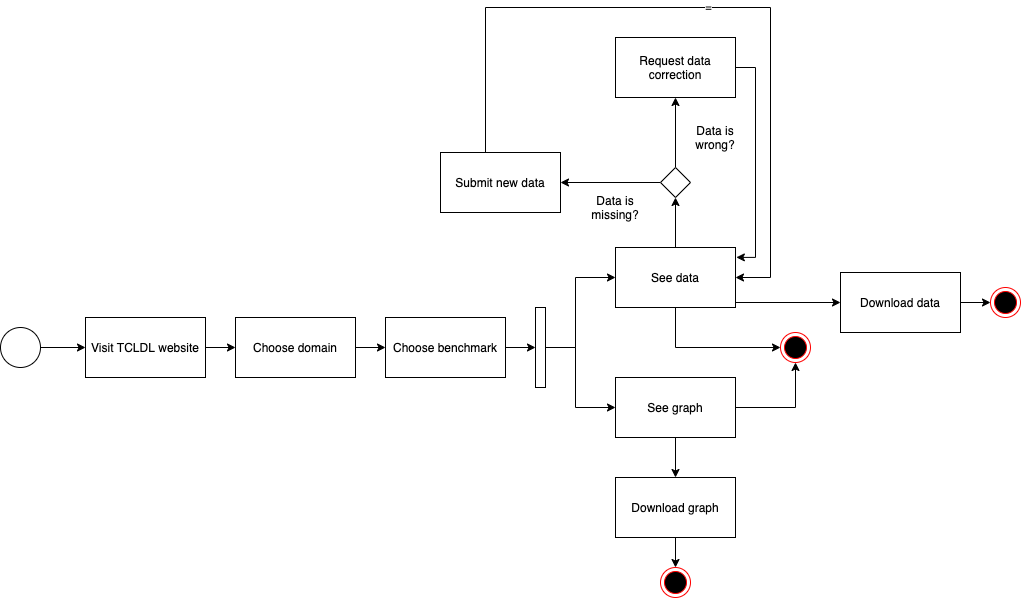

The diagram above was exported from draw.io. Its source (the exported page's mxGraphModel, read from the mxfile embedded in the PNG):
<mxGraphModel dx="450" dy="284" grid="1" gridSize="10" guides="1" tooltips="1" connect="1" arrows="1" fold="1" page="1" pageScale="1" pageWidth="850" pageHeight="1100" math="0" shadow="0">
  <root>
    <mxCell id="0" />
    <mxCell id="1" parent="0" />
    <mxCell id="ev7KiNdmLGlwtTpDMrmA-7" style="edgeStyle=orthogonalEdgeStyle;rounded=0;orthogonalLoop=1;jettySize=auto;html=1;entryX=0;entryY=0.5;entryDx=0;entryDy=0;" edge="1" parent="1" source="ev7KiNdmLGlwtTpDMrmA-1" target="ev7KiNdmLGlwtTpDMrmA-2">
      <mxGeometry relative="1" as="geometry" />
    </mxCell>
    <mxCell id="ev7KiNdmLGlwtTpDMrmA-1" value="" style="ellipse;whiteSpace=wrap;html=1;aspect=fixed;" vertex="1" parent="1">
      <mxGeometry x="10" y="560" width="40" height="40" as="geometry" />
    </mxCell>
    <mxCell id="ev7KiNdmLGlwtTpDMrmA-10" style="edgeStyle=orthogonalEdgeStyle;rounded=0;orthogonalLoop=1;jettySize=auto;html=1;entryX=0;entryY=0.5;entryDx=0;entryDy=0;" edge="1" parent="1" source="ev7KiNdmLGlwtTpDMrmA-2" target="ev7KiNdmLGlwtTpDMrmA-3">
      <mxGeometry relative="1" as="geometry" />
    </mxCell>
    <mxCell id="ev7KiNdmLGlwtTpDMrmA-2" value="Visit TCLDL website" style="rounded=0;whiteSpace=wrap;html=1;" vertex="1" parent="1">
      <mxGeometry x="95" y="550" width="120" height="60" as="geometry" />
    </mxCell>
    <mxCell id="ev7KiNdmLGlwtTpDMrmA-11" style="edgeStyle=orthogonalEdgeStyle;rounded=0;orthogonalLoop=1;jettySize=auto;html=1;entryX=0;entryY=0.5;entryDx=0;entryDy=0;" edge="1" parent="1" source="ev7KiNdmLGlwtTpDMrmA-3" target="ev7KiNdmLGlwtTpDMrmA-9">
      <mxGeometry relative="1" as="geometry" />
    </mxCell>
    <mxCell id="ev7KiNdmLGlwtTpDMrmA-3" value="Choose domain" style="rounded=0;whiteSpace=wrap;html=1;" vertex="1" parent="1">
      <mxGeometry x="245" y="550" width="120" height="60" as="geometry" />
    </mxCell>
    <mxCell id="ev7KiNdmLGlwtTpDMrmA-18" style="edgeStyle=orthogonalEdgeStyle;rounded=0;orthogonalLoop=1;jettySize=auto;html=1;entryX=0.5;entryY=1;entryDx=0;entryDy=0;" edge="1" parent="1" source="ev7KiNdmLGlwtTpDMrmA-4" target="ev7KiNdmLGlwtTpDMrmA-17">
      <mxGeometry relative="1" as="geometry" />
    </mxCell>
    <mxCell id="ev7KiNdmLGlwtTpDMrmA-30" style="edgeStyle=orthogonalEdgeStyle;rounded=0;orthogonalLoop=1;jettySize=auto;html=1;entryX=0;entryY=0.5;entryDx=0;entryDy=0;" edge="1" parent="1" source="ev7KiNdmLGlwtTpDMrmA-4" target="ev7KiNdmLGlwtTpDMrmA-28">
      <mxGeometry relative="1" as="geometry">
        <Array as="points">
          <mxPoint x="685" y="580" />
        </Array>
      </mxGeometry>
    </mxCell>
    <mxCell id="ev7KiNdmLGlwtTpDMrmA-37" style="edgeStyle=orthogonalEdgeStyle;rounded=0;orthogonalLoop=1;jettySize=auto;html=1;exitX=1;exitY=0.75;exitDx=0;exitDy=0;entryX=0;entryY=0.5;entryDx=0;entryDy=0;" edge="1" parent="1" source="ev7KiNdmLGlwtTpDMrmA-4" target="ev7KiNdmLGlwtTpDMrmA-33">
      <mxGeometry relative="1" as="geometry">
        <Array as="points">
          <mxPoint x="745" y="535" />
        </Array>
      </mxGeometry>
    </mxCell>
    <mxCell id="ev7KiNdmLGlwtTpDMrmA-4" value="See data" style="rounded=0;whiteSpace=wrap;html=1;" vertex="1" parent="1">
      <mxGeometry x="625" y="480" width="120" height="60" as="geometry" />
    </mxCell>
    <mxCell id="ev7KiNdmLGlwtTpDMrmA-15" style="edgeStyle=orthogonalEdgeStyle;rounded=0;orthogonalLoop=1;jettySize=auto;html=1;entryX=0;entryY=0.5;entryDx=0;entryDy=0;" edge="1" parent="1" source="ev7KiNdmLGlwtTpDMrmA-8" target="ev7KiNdmLGlwtTpDMrmA-4">
      <mxGeometry relative="1" as="geometry">
        <Array as="points">
          <mxPoint x="585" y="580" />
          <mxPoint x="585" y="510" />
        </Array>
      </mxGeometry>
    </mxCell>
    <mxCell id="ev7KiNdmLGlwtTpDMrmA-16" style="edgeStyle=orthogonalEdgeStyle;rounded=0;orthogonalLoop=1;jettySize=auto;html=1;entryX=0;entryY=0.5;entryDx=0;entryDy=0;" edge="1" parent="1" source="ev7KiNdmLGlwtTpDMrmA-8" target="ev7KiNdmLGlwtTpDMrmA-14">
      <mxGeometry relative="1" as="geometry">
        <Array as="points">
          <mxPoint x="585" y="580" />
          <mxPoint x="585" y="640" />
        </Array>
      </mxGeometry>
    </mxCell>
    <mxCell id="ev7KiNdmLGlwtTpDMrmA-8" value="" style="html=1;points=[];perimeter=orthogonalPerimeter;" vertex="1" parent="1">
      <mxGeometry x="545" y="540" width="10" height="80" as="geometry" />
    </mxCell>
    <mxCell id="ev7KiNdmLGlwtTpDMrmA-13" style="edgeStyle=orthogonalEdgeStyle;rounded=0;orthogonalLoop=1;jettySize=auto;html=1;entryX=0;entryY=0.5;entryDx=0;entryDy=0;entryPerimeter=0;" edge="1" parent="1" source="ev7KiNdmLGlwtTpDMrmA-9" target="ev7KiNdmLGlwtTpDMrmA-8">
      <mxGeometry relative="1" as="geometry" />
    </mxCell>
    <mxCell id="ev7KiNdmLGlwtTpDMrmA-9" value="Choose benchmark" style="rounded=0;whiteSpace=wrap;html=1;" vertex="1" parent="1">
      <mxGeometry x="395" y="550" width="120" height="60" as="geometry" />
    </mxCell>
    <mxCell id="ev7KiNdmLGlwtTpDMrmA-31" style="edgeStyle=orthogonalEdgeStyle;rounded=0;orthogonalLoop=1;jettySize=auto;html=1;" edge="1" parent="1" source="ev7KiNdmLGlwtTpDMrmA-14" target="ev7KiNdmLGlwtTpDMrmA-28">
      <mxGeometry relative="1" as="geometry" />
    </mxCell>
    <mxCell id="ev7KiNdmLGlwtTpDMrmA-35" style="edgeStyle=orthogonalEdgeStyle;rounded=0;orthogonalLoop=1;jettySize=auto;html=1;exitX=0.5;exitY=1;exitDx=0;exitDy=0;entryX=0.5;entryY=0;entryDx=0;entryDy=0;" edge="1" parent="1" source="ev7KiNdmLGlwtTpDMrmA-14" target="ev7KiNdmLGlwtTpDMrmA-34">
      <mxGeometry relative="1" as="geometry" />
    </mxCell>
    <mxCell id="ev7KiNdmLGlwtTpDMrmA-14" value="See graph" style="rounded=0;whiteSpace=wrap;html=1;" vertex="1" parent="1">
      <mxGeometry x="625" y="610" width="120" height="60" as="geometry" />
    </mxCell>
    <mxCell id="ev7KiNdmLGlwtTpDMrmA-21" style="edgeStyle=orthogonalEdgeStyle;rounded=0;orthogonalLoop=1;jettySize=auto;html=1;entryX=1;entryY=0.5;entryDx=0;entryDy=0;" edge="1" parent="1" source="ev7KiNdmLGlwtTpDMrmA-17" target="ev7KiNdmLGlwtTpDMrmA-19">
      <mxGeometry relative="1" as="geometry" />
    </mxCell>
    <mxCell id="ev7KiNdmLGlwtTpDMrmA-23" style="edgeStyle=orthogonalEdgeStyle;rounded=0;orthogonalLoop=1;jettySize=auto;html=1;entryX=0.5;entryY=1;entryDx=0;entryDy=0;" edge="1" parent="1" source="ev7KiNdmLGlwtTpDMrmA-17" target="ev7KiNdmLGlwtTpDMrmA-20">
      <mxGeometry relative="1" as="geometry" />
    </mxCell>
    <mxCell id="ev7KiNdmLGlwtTpDMrmA-17" value="" style="rhombus;whiteSpace=wrap;html=1;" vertex="1" parent="1">
      <mxGeometry x="670" y="400" width="30" height="30" as="geometry" />
    </mxCell>
    <mxCell id="ev7KiNdmLGlwtTpDMrmA-27" value="=" style="edgeStyle=orthogonalEdgeStyle;rounded=0;orthogonalLoop=1;jettySize=auto;html=1;" edge="1" parent="1" source="ev7KiNdmLGlwtTpDMrmA-19">
      <mxGeometry relative="1" as="geometry">
        <mxPoint x="745" y="510" as="targetPoint" />
        <Array as="points">
          <mxPoint x="495" y="240" />
          <mxPoint x="780" y="240" />
          <mxPoint x="780" y="510" />
        </Array>
      </mxGeometry>
    </mxCell>
    <mxCell id="ev7KiNdmLGlwtTpDMrmA-19" value="Submit new data" style="rounded=0;whiteSpace=wrap;html=1;" vertex="1" parent="1">
      <mxGeometry x="450" y="385" width="120" height="60" as="geometry" />
    </mxCell>
    <mxCell id="ev7KiNdmLGlwtTpDMrmA-25" style="edgeStyle=orthogonalEdgeStyle;rounded=0;orthogonalLoop=1;jettySize=auto;html=1;entryX=1.007;entryY=0.165;entryDx=0;entryDy=0;entryPerimeter=0;" edge="1" parent="1" source="ev7KiNdmLGlwtTpDMrmA-20" target="ev7KiNdmLGlwtTpDMrmA-4">
      <mxGeometry relative="1" as="geometry">
        <Array as="points">
          <mxPoint x="765" y="300" />
          <mxPoint x="765" y="490" />
        </Array>
      </mxGeometry>
    </mxCell>
    <mxCell id="ev7KiNdmLGlwtTpDMrmA-20" value="Request data correction" style="rounded=0;whiteSpace=wrap;html=1;" vertex="1" parent="1">
      <mxGeometry x="625" y="270" width="120" height="60" as="geometry" />
    </mxCell>
    <mxCell id="ev7KiNdmLGlwtTpDMrmA-22" value="Data is missing?" style="text;html=1;strokeColor=none;fillColor=none;align=center;verticalAlign=middle;whiteSpace=wrap;rounded=0;" vertex="1" parent="1">
      <mxGeometry x="600" y="430" width="50" height="20" as="geometry" />
    </mxCell>
    <mxCell id="ev7KiNdmLGlwtTpDMrmA-24" value="Data is wrong?" style="text;html=1;strokeColor=none;fillColor=none;align=center;verticalAlign=middle;whiteSpace=wrap;rounded=0;" vertex="1" parent="1">
      <mxGeometry x="700" y="360" width="50" height="20" as="geometry" />
    </mxCell>
    <mxCell id="ev7KiNdmLGlwtTpDMrmA-28" value="" style="ellipse;html=1;shape=endState;fillColor=#000000;strokeColor=#ff0000;" vertex="1" parent="1">
      <mxGeometry x="790" y="565" width="30" height="30" as="geometry" />
    </mxCell>
    <mxCell id="ev7KiNdmLGlwtTpDMrmA-39" style="edgeStyle=orthogonalEdgeStyle;rounded=0;orthogonalLoop=1;jettySize=auto;html=1;entryX=0;entryY=0.5;entryDx=0;entryDy=0;" edge="1" parent="1" source="ev7KiNdmLGlwtTpDMrmA-33" target="ev7KiNdmLGlwtTpDMrmA-38">
      <mxGeometry relative="1" as="geometry" />
    </mxCell>
    <mxCell id="ev7KiNdmLGlwtTpDMrmA-33" value="Download data" style="rounded=0;whiteSpace=wrap;html=1;" vertex="1" parent="1">
      <mxGeometry x="850" y="505" width="120" height="60" as="geometry" />
    </mxCell>
    <mxCell id="ev7KiNdmLGlwtTpDMrmA-41" style="edgeStyle=orthogonalEdgeStyle;rounded=0;orthogonalLoop=1;jettySize=auto;html=1;entryX=0.5;entryY=0;entryDx=0;entryDy=0;" edge="1" parent="1" source="ev7KiNdmLGlwtTpDMrmA-34" target="ev7KiNdmLGlwtTpDMrmA-40">
      <mxGeometry relative="1" as="geometry" />
    </mxCell>
    <mxCell id="ev7KiNdmLGlwtTpDMrmA-34" value="Download graph" style="rounded=0;whiteSpace=wrap;html=1;" vertex="1" parent="1">
      <mxGeometry x="625" y="710" width="120" height="60" as="geometry" />
    </mxCell>
    <mxCell id="ev7KiNdmLGlwtTpDMrmA-38" value="-" style="ellipse;html=1;shape=endState;fillColor=#000000;strokeColor=#ff0000;" vertex="1" parent="1">
      <mxGeometry x="1000" y="520" width="30" height="30" as="geometry" />
    </mxCell>
    <mxCell id="ev7KiNdmLGlwtTpDMrmA-40" value="-" style="ellipse;html=1;shape=endState;fillColor=#000000;strokeColor=#ff0000;" vertex="1" parent="1">
      <mxGeometry x="670" y="800" width="30" height="30" as="geometry" />
    </mxCell>
  </root>
</mxGraphModel>